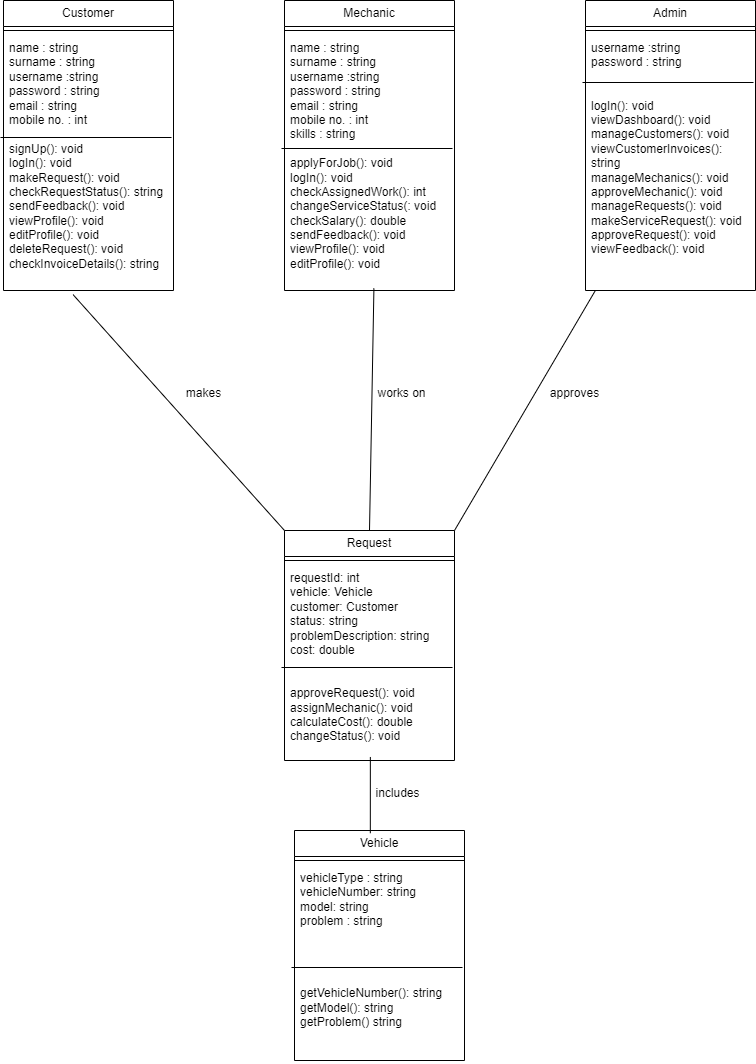

The diagram above was exported from draw.io. Its source (the exported page's mxGraphModel, read from the mxfile embedded in the PNG):
<mxGraphModel dx="1067" dy="524" grid="1" gridSize="10" guides="1" tooltips="1" connect="1" arrows="1" fold="1" page="1" pageScale="1" pageWidth="291" pageHeight="413" math="0" shadow="0">
  <root>
    <mxCell id="0" />
    <mxCell id="1" parent="0" />
    <mxCell id="7ERjOEskPVXBRtDoFiTv-5" value="Customer" style="swimlane;fontStyle=0;childLayout=stackLayout;horizontal=1;startSize=26;fillColor=none;horizontalStack=0;resizeParent=1;resizeParentMax=0;resizeLast=0;collapsible=1;marginBottom=0;whiteSpace=wrap;html=1;" vertex="1" parent="1">
      <mxGeometry x="62" y="40" width="170" height="290" as="geometry" />
    </mxCell>
    <mxCell id="7ERjOEskPVXBRtDoFiTv-11" value="" style="line;strokeWidth=1;fillColor=none;align=left;verticalAlign=middle;spacingTop=-1;spacingLeft=3;spacingRight=3;rotatable=0;labelPosition=right;points=[];portConstraint=eastwest;strokeColor=inherit;" vertex="1" parent="7ERjOEskPVXBRtDoFiTv-5">
      <mxGeometry y="26" width="170" height="8" as="geometry" />
    </mxCell>
    <mxCell id="7ERjOEskPVXBRtDoFiTv-6" value="name : string&lt;div&gt;surname : string&lt;/div&gt;&lt;div&gt;username :string&lt;/div&gt;&lt;div&gt;password : string&lt;/div&gt;&lt;div&gt;email : string&lt;/div&gt;&lt;div&gt;mobile no. : int&lt;/div&gt;&lt;div&gt;&lt;br&gt;&lt;/div&gt;&lt;div&gt;signUp(): void&lt;br&gt;&lt;/div&gt;&lt;div&gt;&lt;span style=&quot;background-color: initial;&quot;&gt;logIn(): void&lt;/span&gt;&lt;/div&gt;&lt;div&gt;&lt;span style=&quot;background-color: initial;&quot;&gt;&lt;div&gt;makeRequest(): void&lt;/div&gt;&lt;div&gt;checkRequestStatus(): string&lt;br&gt;&lt;/div&gt;&lt;div&gt;&lt;div&gt;sendFeedback(): void&lt;/div&gt;&lt;div&gt;viewProfile(): void&lt;/div&gt;&lt;div&gt;editProfile(): void&lt;/div&gt;&lt;/div&gt;&lt;div&gt;&lt;div&gt;deleteRequest(): void&lt;/div&gt;&lt;div&gt;checkInvoiceDetails(): string&lt;/div&gt;&lt;/div&gt;&lt;div&gt;&lt;br&gt;&lt;/div&gt;&lt;/span&gt;&lt;/div&gt;" style="text;strokeColor=none;fillColor=none;align=left;verticalAlign=top;spacingLeft=4;spacingRight=4;overflow=hidden;rotatable=0;points=[[0,0.5],[1,0.5]];portConstraint=eastwest;whiteSpace=wrap;html=1;" vertex="1" parent="7ERjOEskPVXBRtDoFiTv-5">
      <mxGeometry y="34" width="170" height="256" as="geometry" />
    </mxCell>
    <mxCell id="7ERjOEskPVXBRtDoFiTv-12" value="" style="line;strokeWidth=1;fillColor=none;align=left;verticalAlign=middle;spacingTop=-1;spacingLeft=3;spacingRight=3;rotatable=0;labelPosition=right;points=[];portConstraint=eastwest;strokeColor=inherit;" vertex="1" parent="1">
      <mxGeometry x="59" y="173" width="171" height="8" as="geometry" />
    </mxCell>
    <mxCell id="7ERjOEskPVXBRtDoFiTv-17" value="&lt;div style=&quot;text-wrap: wrap;&quot;&gt;&lt;br&gt;&lt;/div&gt;" style="text;html=1;align=center;verticalAlign=middle;resizable=0;points=[];autosize=1;strokeColor=none;fillColor=none;" vertex="1" parent="1">
      <mxGeometry x="450" y="268" width="20" height="30" as="geometry" />
    </mxCell>
    <mxCell id="7ERjOEskPVXBRtDoFiTv-18" value="Mechanic" style="swimlane;fontStyle=0;childLayout=stackLayout;horizontal=1;startSize=26;fillColor=none;horizontalStack=0;resizeParent=1;resizeParentMax=0;resizeLast=0;collapsible=1;marginBottom=0;whiteSpace=wrap;html=1;" vertex="1" parent="1">
      <mxGeometry x="343" y="40" width="170" height="290" as="geometry" />
    </mxCell>
    <mxCell id="7ERjOEskPVXBRtDoFiTv-19" value="" style="line;strokeWidth=1;fillColor=none;align=left;verticalAlign=middle;spacingTop=-1;spacingLeft=3;spacingRight=3;rotatable=0;labelPosition=right;points=[];portConstraint=eastwest;strokeColor=inherit;" vertex="1" parent="7ERjOEskPVXBRtDoFiTv-18">
      <mxGeometry y="26" width="170" height="8" as="geometry" />
    </mxCell>
    <mxCell id="7ERjOEskPVXBRtDoFiTv-20" value="name : string&lt;div&gt;surname : string&lt;/div&gt;&lt;div&gt;username :string&lt;/div&gt;&lt;div&gt;password : string&lt;/div&gt;&lt;div&gt;email : string&lt;/div&gt;&lt;div&gt;mobile no. : int&lt;/div&gt;&lt;div&gt;skills : string&lt;/div&gt;&lt;div&gt;&lt;br&gt;&lt;/div&gt;&lt;div&gt;&lt;div&gt;applyForJob(): void&lt;/div&gt;&lt;div&gt;logIn(): void&lt;/div&gt;&lt;div&gt;checkAssignedWork(): int&lt;/div&gt;&lt;div&gt;changeServiceStatus(: void&lt;/div&gt;&lt;div&gt;checkSalary(): double&lt;/div&gt;&lt;div&gt;sendFeedback(): void&lt;/div&gt;&lt;div&gt;viewProfile(): void&lt;/div&gt;&lt;div&gt;editProfile(): void&lt;/div&gt;&lt;/div&gt;&lt;div&gt;&lt;span style=&quot;background-color: initial;&quot;&gt;&lt;div&gt;&lt;br&gt;&lt;/div&gt;&lt;/span&gt;&lt;/div&gt;" style="text;strokeColor=none;fillColor=none;align=left;verticalAlign=top;spacingLeft=4;spacingRight=4;overflow=hidden;rotatable=0;points=[[0,0.5],[1,0.5]];portConstraint=eastwest;whiteSpace=wrap;html=1;" vertex="1" parent="7ERjOEskPVXBRtDoFiTv-18">
      <mxGeometry y="34" width="170" height="256" as="geometry" />
    </mxCell>
    <mxCell id="7ERjOEskPVXBRtDoFiTv-21" value="" style="line;strokeWidth=1;fillColor=none;align=left;verticalAlign=middle;spacingTop=-1;spacingLeft=3;spacingRight=3;rotatable=0;labelPosition=right;points=[];portConstraint=eastwest;strokeColor=inherit;" vertex="1" parent="1">
      <mxGeometry x="340" y="184" width="171" height="8" as="geometry" />
    </mxCell>
    <mxCell id="7ERjOEskPVXBRtDoFiTv-22" value="&lt;div style=&quot;text-wrap: wrap;&quot;&gt;&lt;br&gt;&lt;/div&gt;" style="text;html=1;align=center;verticalAlign=middle;resizable=0;points=[];autosize=1;strokeColor=none;fillColor=none;" vertex="1" parent="1">
      <mxGeometry x="751" y="268" width="20" height="30" as="geometry" />
    </mxCell>
    <mxCell id="7ERjOEskPVXBRtDoFiTv-23" value="Admin" style="swimlane;fontStyle=0;childLayout=stackLayout;horizontal=1;startSize=26;fillColor=none;horizontalStack=0;resizeParent=1;resizeParentMax=0;resizeLast=0;collapsible=1;marginBottom=0;whiteSpace=wrap;html=1;" vertex="1" parent="1">
      <mxGeometry x="644" y="40" width="170" height="290" as="geometry" />
    </mxCell>
    <mxCell id="7ERjOEskPVXBRtDoFiTv-24" value="" style="line;strokeWidth=1;fillColor=none;align=left;verticalAlign=middle;spacingTop=-1;spacingLeft=3;spacingRight=3;rotatable=0;labelPosition=right;points=[];portConstraint=eastwest;strokeColor=inherit;" vertex="1" parent="7ERjOEskPVXBRtDoFiTv-23">
      <mxGeometry y="26" width="170" height="8" as="geometry" />
    </mxCell>
    <mxCell id="7ERjOEskPVXBRtDoFiTv-25" value="&lt;div&gt;username :string&lt;/div&gt;&lt;div&gt;password : string&lt;/div&gt;&lt;div&gt;&lt;br&gt;&lt;/div&gt;&lt;div&gt;&lt;div&gt;&lt;br&gt;&lt;/div&gt;&lt;/div&gt;&lt;div&gt;&lt;div&gt;logIn(): void&lt;/div&gt;&lt;div&gt;viewDashboard(): void&lt;/div&gt;&lt;div&gt;manageCustomers(): void&lt;/div&gt;&lt;div&gt;viewCustomerInvoices(): string&lt;/div&gt;&lt;div&gt;manageMechanics(): void&lt;/div&gt;&lt;div&gt;approveMechanic(): void&lt;/div&gt;&lt;div&gt;manageRequests(): void&lt;/div&gt;&lt;div&gt;makeServiceRequest(): void&lt;/div&gt;&lt;div&gt;approveRequest(): void&lt;/div&gt;&lt;div&gt;viewFeedback(): void&lt;/div&gt;&lt;/div&gt;" style="text;strokeColor=none;fillColor=none;align=left;verticalAlign=top;spacingLeft=4;spacingRight=4;overflow=hidden;rotatable=0;points=[[0,0.5],[1,0.5]];portConstraint=eastwest;whiteSpace=wrap;html=1;" vertex="1" parent="7ERjOEskPVXBRtDoFiTv-23">
      <mxGeometry y="34" width="170" height="256" as="geometry" />
    </mxCell>
    <mxCell id="7ERjOEskPVXBRtDoFiTv-26" value="" style="line;strokeWidth=1;fillColor=none;align=left;verticalAlign=middle;spacingTop=-1;spacingLeft=3;spacingRight=3;rotatable=0;labelPosition=right;points=[];portConstraint=eastwest;strokeColor=inherit;" vertex="1" parent="1">
      <mxGeometry x="641" y="118" width="171" height="8" as="geometry" />
    </mxCell>
    <mxCell id="7ERjOEskPVXBRtDoFiTv-27" value="&lt;div style=&quot;text-wrap: wrap;&quot;&gt;&lt;br&gt;&lt;/div&gt;" style="text;html=1;align=center;verticalAlign=middle;resizable=0;points=[];autosize=1;strokeColor=none;fillColor=none;" vertex="1" parent="1">
      <mxGeometry x="494" y="672" width="20" height="30" as="geometry" />
    </mxCell>
    <mxCell id="7ERjOEskPVXBRtDoFiTv-36" value="Request" style="swimlane;fontStyle=0;childLayout=stackLayout;horizontal=1;startSize=26;fillColor=none;horizontalStack=0;resizeParent=1;resizeParentMax=0;resizeLast=0;collapsible=1;marginBottom=0;whiteSpace=wrap;html=1;" vertex="1" parent="1">
      <mxGeometry x="343" y="570" width="170" height="230" as="geometry" />
    </mxCell>
    <mxCell id="7ERjOEskPVXBRtDoFiTv-37" value="" style="line;strokeWidth=1;fillColor=none;align=left;verticalAlign=middle;spacingTop=-1;spacingLeft=3;spacingRight=3;rotatable=0;labelPosition=right;points=[];portConstraint=eastwest;strokeColor=inherit;" vertex="1" parent="7ERjOEskPVXBRtDoFiTv-36">
      <mxGeometry y="26" width="170" height="8" as="geometry" />
    </mxCell>
    <mxCell id="7ERjOEskPVXBRtDoFiTv-38" value="requestId: int&lt;br&gt;vehicle: Vehicle&lt;br&gt;customer: Customer&lt;br&gt;status: string&lt;br&gt;problemDescription: string&lt;br&gt;cost: double&lt;div&gt;&lt;br&gt;&lt;/div&gt;&lt;div&gt;&lt;br&gt;&lt;/div&gt;&lt;div&gt;&lt;div&gt;approveRequest(): void&lt;/div&gt;&lt;div&gt;assignMechanic(): void&lt;/div&gt;&lt;div&gt;calculateCost(): double&lt;/div&gt;&lt;div&gt;changeStatus(): void&lt;/div&gt;&lt;/div&gt;&lt;div&gt;&lt;br&gt;&lt;/div&gt;" style="text;strokeColor=none;fillColor=none;align=left;verticalAlign=top;spacingLeft=4;spacingRight=4;overflow=hidden;rotatable=0;points=[[0,0.5],[1,0.5]];portConstraint=eastwest;whiteSpace=wrap;html=1;" vertex="1" parent="7ERjOEskPVXBRtDoFiTv-36">
      <mxGeometry y="34" width="170" height="196" as="geometry" />
    </mxCell>
    <mxCell id="7ERjOEskPVXBRtDoFiTv-39" value="" style="line;strokeWidth=1;fillColor=none;align=left;verticalAlign=middle;spacingTop=-1;spacingLeft=3;spacingRight=3;rotatable=0;labelPosition=right;points=[];portConstraint=eastwest;strokeColor=inherit;" vertex="1" parent="1">
      <mxGeometry x="340" y="703" width="171" height="8" as="geometry" />
    </mxCell>
    <mxCell id="7ERjOEskPVXBRtDoFiTv-41" value="Vehicle" style="swimlane;fontStyle=0;childLayout=stackLayout;horizontal=1;startSize=26;fillColor=none;horizontalStack=0;resizeParent=1;resizeParentMax=0;resizeLast=0;collapsible=1;marginBottom=0;whiteSpace=wrap;html=1;" vertex="1" parent="1">
      <mxGeometry x="353" y="870" width="170" height="230" as="geometry" />
    </mxCell>
    <mxCell id="7ERjOEskPVXBRtDoFiTv-42" value="" style="line;strokeWidth=1;fillColor=none;align=left;verticalAlign=middle;spacingTop=-1;spacingLeft=3;spacingRight=3;rotatable=0;labelPosition=right;points=[];portConstraint=eastwest;strokeColor=inherit;" vertex="1" parent="7ERjOEskPVXBRtDoFiTv-41">
      <mxGeometry y="26" width="170" height="8" as="geometry" />
    </mxCell>
    <mxCell id="7ERjOEskPVXBRtDoFiTv-43" value="&lt;div&gt;&lt;div&gt;vehicleType : string&lt;/div&gt;&lt;div&gt;vehicleNumber: string&lt;/div&gt;&lt;div&gt;model: string&lt;/div&gt;&lt;/div&gt;&lt;div&gt;problem : string&lt;/div&gt;&lt;div&gt;&lt;br&gt;&lt;/div&gt;&lt;div&gt;&lt;br&gt;&lt;/div&gt;&lt;div&gt;&lt;br&gt;&lt;/div&gt;&lt;div&gt;&lt;br&gt;&lt;/div&gt;&lt;div&gt;&lt;div&gt;getVehicleNumber(): string&lt;/div&gt;&lt;div&gt;getModel(): string&lt;/div&gt;&lt;/div&gt;&lt;div&gt;getProblem() string&lt;/div&gt;" style="text;strokeColor=none;fillColor=none;align=left;verticalAlign=top;spacingLeft=4;spacingRight=4;overflow=hidden;rotatable=0;points=[[0,0.5],[1,0.5]];portConstraint=eastwest;whiteSpace=wrap;html=1;" vertex="1" parent="7ERjOEskPVXBRtDoFiTv-41">
      <mxGeometry y="34" width="170" height="196" as="geometry" />
    </mxCell>
    <mxCell id="7ERjOEskPVXBRtDoFiTv-44" value="" style="line;strokeWidth=1;fillColor=none;align=left;verticalAlign=middle;spacingTop=-1;spacingLeft=3;spacingRight=3;rotatable=0;labelPosition=right;points=[];portConstraint=eastwest;strokeColor=inherit;" vertex="1" parent="1">
      <mxGeometry x="350" y="1003" width="171" height="8" as="geometry" />
    </mxCell>
    <mxCell id="7ERjOEskPVXBRtDoFiTv-45" value="" style="endArrow=none;html=1;rounded=0;exitX=0.409;exitY=1.016;exitDx=0;exitDy=0;exitPerimeter=0;entryX=0;entryY=0;entryDx=0;entryDy=0;" edge="1" parent="1" source="7ERjOEskPVXBRtDoFiTv-6" target="7ERjOEskPVXBRtDoFiTv-36">
      <mxGeometry width="50" height="50" relative="1" as="geometry">
        <mxPoint x="320" y="410" as="sourcePoint" />
        <mxPoint x="370" y="360" as="targetPoint" />
      </mxGeometry>
    </mxCell>
    <mxCell id="7ERjOEskPVXBRtDoFiTv-46" value="" style="endArrow=none;html=1;rounded=0;entryX=0.5;entryY=0;entryDx=0;entryDy=0;exitX=0.526;exitY=0.98;exitDx=0;exitDy=0;exitPerimeter=0;" edge="1" parent="1" target="7ERjOEskPVXBRtDoFiTv-36">
      <mxGeometry width="50" height="50" relative="1" as="geometry">
        <mxPoint x="432.4200000000001" y="327.8800000000001" as="sourcePoint" />
        <mxPoint x="585.0799999999999" y="593.48" as="targetPoint" />
      </mxGeometry>
    </mxCell>
    <mxCell id="7ERjOEskPVXBRtDoFiTv-47" value="" style="endArrow=none;html=1;rounded=0;exitX=1;exitY=0;exitDx=0;exitDy=0;" edge="1" parent="1" source="7ERjOEskPVXBRtDoFiTv-36" target="7ERjOEskPVXBRtDoFiTv-25">
      <mxGeometry width="50" height="50" relative="1" as="geometry">
        <mxPoint x="320" y="410" as="sourcePoint" />
        <mxPoint x="370" y="360" as="targetPoint" />
      </mxGeometry>
    </mxCell>
    <mxCell id="7ERjOEskPVXBRtDoFiTv-48" value="makes" style="text;html=1;align=center;verticalAlign=middle;resizable=0;points=[];autosize=1;strokeColor=none;fillColor=none;" vertex="1" parent="1">
      <mxGeometry x="232" y="418" width="60" height="30" as="geometry" />
    </mxCell>
    <mxCell id="7ERjOEskPVXBRtDoFiTv-49" value="works on" style="text;html=1;align=center;verticalAlign=middle;resizable=0;points=[];autosize=1;strokeColor=none;fillColor=none;" vertex="1" parent="1">
      <mxGeometry x="425" y="418" width="70" height="30" as="geometry" />
    </mxCell>
    <mxCell id="7ERjOEskPVXBRtDoFiTv-50" value="approves" style="text;html=1;align=center;verticalAlign=middle;resizable=0;points=[];autosize=1;strokeColor=none;fillColor=none;" vertex="1" parent="1">
      <mxGeometry x="598" y="418" width="70" height="30" as="geometry" />
    </mxCell>
    <mxCell id="7ERjOEskPVXBRtDoFiTv-54" value="" style="endArrow=none;html=1;rounded=0;entryX=0.505;entryY=0.982;entryDx=0;entryDy=0;entryPerimeter=0;exitX=0.446;exitY=0.012;exitDx=0;exitDy=0;exitPerimeter=0;" edge="1" parent="1" source="7ERjOEskPVXBRtDoFiTv-41" target="7ERjOEskPVXBRtDoFiTv-38">
      <mxGeometry width="50" height="50" relative="1" as="geometry">
        <mxPoint x="520" y="830" as="sourcePoint" />
        <mxPoint x="570" y="780" as="targetPoint" />
      </mxGeometry>
    </mxCell>
    <mxCell id="7ERjOEskPVXBRtDoFiTv-55" value="includes" style="text;html=1;align=center;verticalAlign=middle;resizable=0;points=[];autosize=1;strokeColor=none;fillColor=none;" vertex="1" parent="1">
      <mxGeometry x="421" y="818" width="70" height="30" as="geometry" />
    </mxCell>
  </root>
</mxGraphModel>